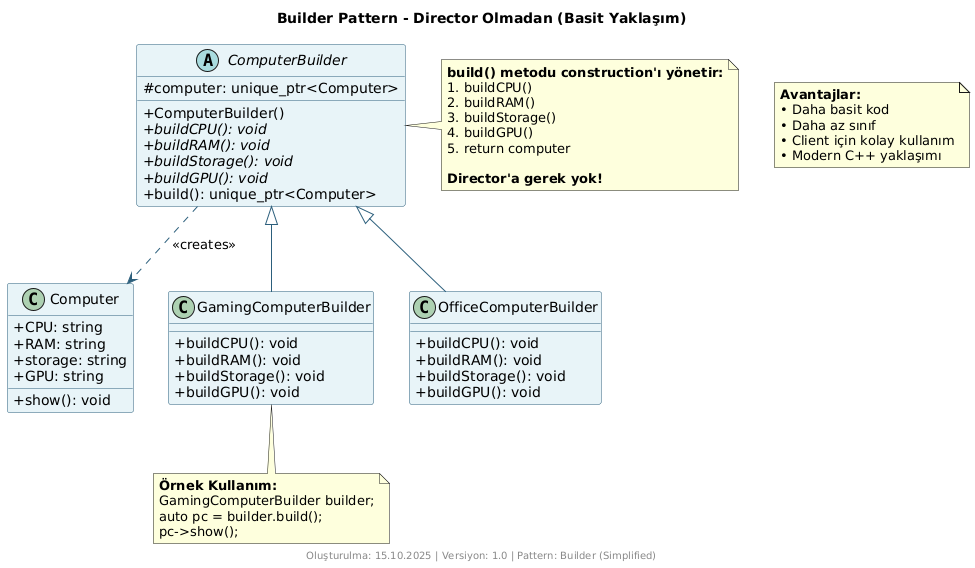

The diagram above was rendered by PlantUML. Its source (embedded in the PNG):
@startuml
/'
 * @file builder-without-director.puml
 * @brief Builder Pattern - Director olmadan basit yaklaşım
 * @author AI Assistant
 * @date 15.10.2025
 * @version 1.0
 * 
 * @description Bu diyagram Builder pattern'in Director sınıfı olmadan
 *              nasıl kullanılabileceğini gösterir. Builder'ın kendisi
 *              construction sürecini yönetir.
 '/

title Builder Pattern - Director Olmadan (Basit Yaklaşım)

skinparam classAttributeIconSize 0
skinparam backgroundColor #FFFFFF
skinparam shadowing false

skinparam class {
    BackgroundColor #E8F4F8
    BorderColor #2C5F7C
    ArrowColor #2C5F7C
}

' Product sınıfı
class Computer {
    +CPU: string
    +RAM: string
    +storage: string
    +GPU: string
    __
    +show(): void
}

' Abstract Builder
abstract class ComputerBuilder {
    #computer: unique_ptr<Computer>
    __
    +ComputerBuilder()
    +{abstract} buildCPU(): void
    +{abstract} buildRAM(): void
    +{abstract} buildStorage(): void
    +{abstract} buildGPU(): void
    +build(): unique_ptr<Computer>
}

' Concrete Builders
class GamingComputerBuilder {
    +buildCPU(): void
    +buildRAM(): void
    +buildStorage(): void
    +buildGPU(): void
}

class OfficeComputerBuilder {
    +buildCPU(): void
    +buildRAM(): void
    +buildStorage(): void
    +buildGPU(): void
}

' İlişkiler
ComputerBuilder ..> Computer : <<creates>>
ComputerBuilder <|-- GamingComputerBuilder
ComputerBuilder <|-- OfficeComputerBuilder

note right of ComputerBuilder
  **build() metodu construction'ı yönetir:**
  1. buildCPU()
  2. buildRAM()
  3. buildStorage()
  4. buildGPU()
  5. return computer
  
  **Director'a gerek yok!**
end note

note bottom of GamingComputerBuilder
  **Örnek Kullanım:**
  GamingComputerBuilder builder;
  auto pc = builder.build();
  pc->show();
end note

note "**Avantajlar:**\n• Daha basit kod\n• Daha az sınıf\n• Client için kolay kullanım\n• Modern C++ yaklaşımı" as N1

footer Oluşturulma: 15.10.2025 | Versiyon: 1.0 | Pattern: Builder (Simplified)
@enduml